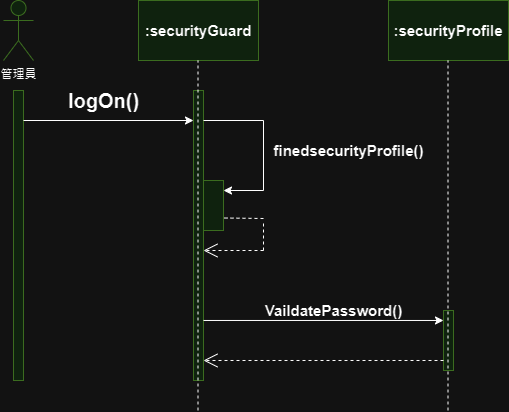

The diagram above was exported from draw.io. Its source (the exported page's mxGraphModel, read from the mxfile embedded in the PNG):
<mxGraphModel dx="1042" dy="569" grid="1" gridSize="10" guides="1" tooltips="1" connect="1" arrows="1" fold="1" page="1" pageScale="1" pageWidth="827" pageHeight="1169" math="0" shadow="0">
  <root>
    <mxCell id="0" />
    <mxCell id="1" parent="0" />
    <mxCell id="U6kOpqA4BYuFInqFqMkD-1" value="管理員" style="shape=umlActor;verticalLabelPosition=bottom;verticalAlign=top;html=1;outlineConnect=0;fillColor=#d5e8d4;strokeColor=#82b366;" vertex="1" parent="1">
      <mxGeometry x="100" y="90" width="30" height="60" as="geometry" />
    </mxCell>
    <mxCell id="U6kOpqA4BYuFInqFqMkD-3" value="" style="html=1;points=[[0,0,0,0,5],[0,1,0,0,-5],[1,0,0,0,5],[1,1,0,0,-5]];perimeter=orthogonalPerimeter;outlineConnect=0;targetShapes=umlLifeline;portConstraint=eastwest;newEdgeStyle={&quot;curved&quot;:0,&quot;rounded&quot;:0};fillColor=#d5e8d4;strokeColor=#82b366;" vertex="1" parent="1">
      <mxGeometry x="110" y="180" width="10" height="290" as="geometry" />
    </mxCell>
    <mxCell id="U6kOpqA4BYuFInqFqMkD-4" value="" style="endArrow=classic;html=1;rounded=0;" edge="1" parent="1" source="U6kOpqA4BYuFInqFqMkD-3">
      <mxGeometry width="50" height="50" relative="1" as="geometry">
        <mxPoint x="390" y="320" as="sourcePoint" />
        <mxPoint x="290" y="210" as="targetPoint" />
      </mxGeometry>
    </mxCell>
    <mxCell id="U6kOpqA4BYuFInqFqMkD-7" value="logOn()" style="text;strokeColor=none;fillColor=none;html=1;fontSize=20;fontStyle=1;verticalAlign=middle;align=center;" vertex="1" parent="1">
      <mxGeometry x="150" y="170" width="100" height="40" as="geometry" />
    </mxCell>
    <mxCell id="U6kOpqA4BYuFInqFqMkD-9" value=":securityGuard" style="rounded=0;whiteSpace=wrap;html=1;fillColor=#d5e8d4;strokeColor=#82b366;fontSize=15;fontStyle=1" vertex="1" parent="1">
      <mxGeometry x="235" y="90" width="120" height="60" as="geometry" />
    </mxCell>
    <mxCell id="U6kOpqA4BYuFInqFqMkD-10" value="" style="html=1;points=[[0,0,0,0,5],[0,1,0,0,-5],[1,0,0,0,5],[1,1,0,0,-5]];perimeter=orthogonalPerimeter;outlineConnect=0;targetShapes=umlLifeline;portConstraint=eastwest;newEdgeStyle={&quot;curved&quot;:0,&quot;rounded&quot;:0};fillColor=#d5e8d4;strokeColor=#82b366;" vertex="1" parent="1">
      <mxGeometry x="290" y="180" width="10" height="290" as="geometry" />
    </mxCell>
    <mxCell id="U6kOpqA4BYuFInqFqMkD-11" value="" style="endArrow=none;dashed=1;html=1;rounded=0;entryX=0.5;entryY=1;entryDx=0;entryDy=0;" edge="1" parent="1">
      <mxGeometry width="50" height="50" relative="1" as="geometry">
        <mxPoint x="294.5" y="500" as="sourcePoint" />
        <mxPoint x="294.5" y="150" as="targetPoint" />
      </mxGeometry>
    </mxCell>
    <mxCell id="U6kOpqA4BYuFInqFqMkD-12" value="" style="rounded=0;whiteSpace=wrap;html=1;fillColor=#d5e8d4;strokeColor=#82b366;" vertex="1" parent="1">
      <mxGeometry x="300" y="270" width="20" height="50" as="geometry" />
    </mxCell>
    <mxCell id="U6kOpqA4BYuFInqFqMkD-17" value="" style="endArrow=none;html=1;rounded=0;" edge="1" parent="1" source="U6kOpqA4BYuFInqFqMkD-10">
      <mxGeometry width="50" height="50" relative="1" as="geometry">
        <mxPoint x="390" y="320" as="sourcePoint" />
        <mxPoint x="360" y="210" as="targetPoint" />
      </mxGeometry>
    </mxCell>
    <mxCell id="U6kOpqA4BYuFInqFqMkD-18" value="" style="endArrow=none;html=1;rounded=0;" edge="1" parent="1">
      <mxGeometry width="50" height="50" relative="1" as="geometry">
        <mxPoint x="360" y="280" as="sourcePoint" />
        <mxPoint x="360" y="210" as="targetPoint" />
      </mxGeometry>
    </mxCell>
    <mxCell id="U6kOpqA4BYuFInqFqMkD-20" value="finedsecurityProfile()" style="text;strokeColor=none;fillColor=none;html=1;fontSize=15;fontStyle=1;verticalAlign=middle;align=center;" vertex="1" parent="1">
      <mxGeometry x="370" y="230" width="150" height="20" as="geometry" />
    </mxCell>
    <mxCell id="U6kOpqA4BYuFInqFqMkD-22" value="" style="endArrow=classic;html=1;rounded=0;" edge="1" parent="1">
      <mxGeometry width="50" height="50" relative="1" as="geometry">
        <mxPoint x="360" y="280" as="sourcePoint" />
        <mxPoint x="320" y="280" as="targetPoint" />
      </mxGeometry>
    </mxCell>
    <mxCell id="U6kOpqA4BYuFInqFqMkD-23" value="" style="endArrow=open;endSize=12;dashed=1;html=1;rounded=0;" edge="1" parent="1" target="U6kOpqA4BYuFInqFqMkD-10">
      <mxGeometry width="160" relative="1" as="geometry">
        <mxPoint x="360" y="340" as="sourcePoint" />
        <mxPoint x="310" y="350" as="targetPoint" />
      </mxGeometry>
    </mxCell>
    <mxCell id="U6kOpqA4BYuFInqFqMkD-25" value="" style="endArrow=none;dashed=1;html=1;rounded=0;entryX=1;entryY=0.75;entryDx=0;entryDy=0;" edge="1" parent="1" target="U6kOpqA4BYuFInqFqMkD-12">
      <mxGeometry width="50" height="50" relative="1" as="geometry">
        <mxPoint x="360" y="308" as="sourcePoint" />
        <mxPoint x="470" y="300" as="targetPoint" />
        <Array as="points" />
      </mxGeometry>
    </mxCell>
    <mxCell id="U6kOpqA4BYuFInqFqMkD-26" value="" style="endArrow=none;dashed=1;html=1;rounded=0;" edge="1" parent="1">
      <mxGeometry width="50" height="50" relative="1" as="geometry">
        <mxPoint x="360" y="340" as="sourcePoint" />
        <mxPoint x="360" y="310" as="targetPoint" />
      </mxGeometry>
    </mxCell>
    <mxCell id="U6kOpqA4BYuFInqFqMkD-27" value="" style="html=1;points=[[0,0,0,0,5],[0,1,0,0,-5],[1,0,0,0,5],[1,1,0,0,-5]];perimeter=orthogonalPerimeter;outlineConnect=0;targetShapes=umlLifeline;portConstraint=eastwest;newEdgeStyle={&quot;curved&quot;:0,&quot;rounded&quot;:0};fillColor=#d5e8d4;strokeColor=#82b366;" vertex="1" parent="1">
      <mxGeometry x="540" y="400" width="10" height="60" as="geometry" />
    </mxCell>
    <mxCell id="U6kOpqA4BYuFInqFqMkD-28" value="" style="endArrow=classic;html=1;rounded=0;exitX=1;exitY=0.793;exitDx=0;exitDy=0;exitPerimeter=0;" edge="1" parent="1" source="U6kOpqA4BYuFInqFqMkD-10" target="U6kOpqA4BYuFInqFqMkD-27">
      <mxGeometry width="50" height="50" relative="1" as="geometry">
        <mxPoint x="390" y="320" as="sourcePoint" />
        <mxPoint x="440" y="270" as="targetPoint" />
      </mxGeometry>
    </mxCell>
    <mxCell id="U6kOpqA4BYuFInqFqMkD-29" value="VaildatePassword()" style="text;strokeColor=none;fillColor=none;html=1;fontSize=15;fontStyle=1;verticalAlign=middle;align=center;" vertex="1" parent="1">
      <mxGeometry x="380" y="380" width="100" height="40" as="geometry" />
    </mxCell>
    <mxCell id="U6kOpqA4BYuFInqFqMkD-30" value="" style="endArrow=open;endSize=12;dashed=1;html=1;rounded=0;entryX=1;entryY=0.931;entryDx=0;entryDy=0;entryPerimeter=0;" edge="1" parent="1" source="U6kOpqA4BYuFInqFqMkD-27" target="U6kOpqA4BYuFInqFqMkD-10">
      <mxGeometry width="160" relative="1" as="geometry">
        <mxPoint x="330" y="300" as="sourcePoint" />
        <mxPoint x="340" y="450" as="targetPoint" />
      </mxGeometry>
    </mxCell>
    <mxCell id="U6kOpqA4BYuFInqFqMkD-31" value=":securityProfile" style="rounded=0;whiteSpace=wrap;html=1;fillColor=#d5e8d4;strokeColor=#82b366;fontSize=15;fontStyle=1" vertex="1" parent="1">
      <mxGeometry x="485" y="90" width="120" height="60" as="geometry" />
    </mxCell>
    <mxCell id="U6kOpqA4BYuFInqFqMkD-32" value="" style="endArrow=none;dashed=1;html=1;rounded=0;entryX=0.5;entryY=1;entryDx=0;entryDy=0;" edge="1" parent="1">
      <mxGeometry width="50" height="50" relative="1" as="geometry">
        <mxPoint x="544.5" y="500" as="sourcePoint" />
        <mxPoint x="544.5" y="150" as="targetPoint" />
      </mxGeometry>
    </mxCell>
  </root>
</mxGraphModel>